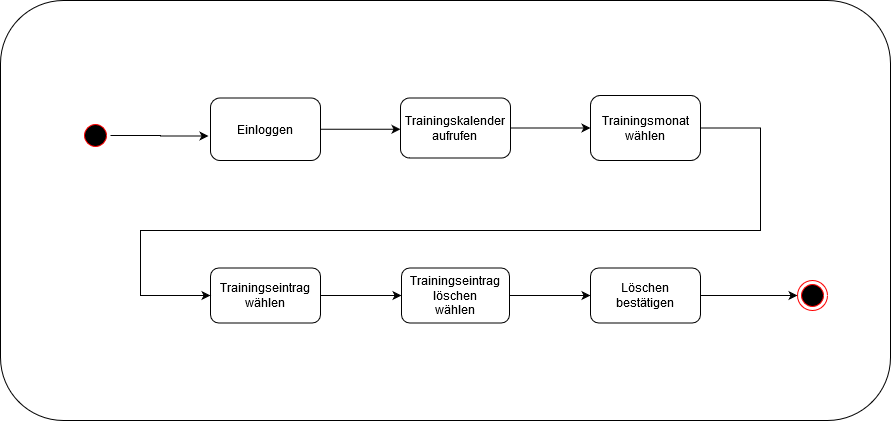

The diagram above was exported from draw.io. Its source (the exported page's mxGraphModel, read from the mxfile embedded in the PNG):
<mxGraphModel dx="1102" dy="575" grid="0" gridSize="10" guides="1" tooltips="1" connect="1" arrows="1" fold="1" page="1" pageScale="1" pageWidth="827" pageHeight="1169" math="0" shadow="0">
  <root>
    <mxCell id="0" />
    <mxCell id="1" parent="0" />
    <mxCell id="BD36lEGvjcGjyZvf-TqO-1" value="" style="rounded=1;whiteSpace=wrap;html=1;" parent="1" vertex="1">
      <mxGeometry x="350" y="280" width="120" height="60" as="geometry" />
    </mxCell>
    <mxCell id="BD36lEGvjcGjyZvf-TqO-2" value="" style="rounded=1;whiteSpace=wrap;html=1;" parent="1" vertex="1">
      <mxGeometry y="20" width="890" height="420" as="geometry" />
    </mxCell>
    <mxCell id="Id2XKxV9c-ROTSdoR158-3" style="edgeStyle=orthogonalEdgeStyle;rounded=0;orthogonalLoop=1;jettySize=auto;html=1;entryX=-0.018;entryY=0.608;entryDx=0;entryDy=0;entryPerimeter=0;" parent="1" source="BD36lEGvjcGjyZvf-TqO-3" target="MLSWXvwUCWesW4Jo9F8l-27" edge="1">
      <mxGeometry relative="1" as="geometry" />
    </mxCell>
    <mxCell id="BD36lEGvjcGjyZvf-TqO-3" value="" style="ellipse;html=1;shape=startState;fillColor=#000000;strokeColor=#ff0000;" parent="1" vertex="1">
      <mxGeometry x="80" y="140" width="30" height="30" as="geometry" />
    </mxCell>
    <mxCell id="MLSWXvwUCWesW4Jo9F8l-109" style="edgeStyle=orthogonalEdgeStyle;rounded=0;orthogonalLoop=1;jettySize=auto;html=1;entryX=0;entryY=0.5;entryDx=0;entryDy=0;" parent="1" source="BD36lEGvjcGjyZvf-TqO-16" target="MLSWXvwUCWesW4Jo9F8l-41" edge="1">
      <mxGeometry relative="1" as="geometry" />
    </mxCell>
    <mxCell id="BD36lEGvjcGjyZvf-TqO-16" value="&lt;div&gt;Trainingseintrag&lt;/div&gt;&lt;div&gt;wählen&lt;br&gt;&lt;/div&gt;" style="rounded=1;whiteSpace=wrap;html=1;" parent="1" vertex="1">
      <mxGeometry x="210" y="287.5" width="110" height="55" as="geometry" />
    </mxCell>
    <mxCell id="MLSWXvwUCWesW4Jo9F8l-55" style="edgeStyle=orthogonalEdgeStyle;rounded=0;orthogonalLoop=1;jettySize=auto;html=1;entryX=0;entryY=0.5;entryDx=0;entryDy=0;" parent="1" source="MLSWXvwUCWesW4Jo9F8l-1" target="BD36lEGvjcGjyZvf-TqO-16" edge="1">
      <mxGeometry relative="1" as="geometry">
        <mxPoint x="69" y="361.08000000000004" as="targetPoint" />
        <Array as="points">
          <mxPoint x="760" y="148" />
          <mxPoint x="760" y="250" />
          <mxPoint x="140" y="250" />
          <mxPoint x="140" y="315" />
        </Array>
      </mxGeometry>
    </mxCell>
    <mxCell id="MLSWXvwUCWesW4Jo9F8l-1" value="Trainingsmonat wählen" style="rounded=1;whiteSpace=wrap;html=1;" parent="1" vertex="1">
      <mxGeometry x="590" y="115" width="110" height="65" as="geometry" />
    </mxCell>
    <mxCell id="MLSWXvwUCWesW4Jo9F8l-32" style="edgeStyle=orthogonalEdgeStyle;rounded=0;orthogonalLoop=1;jettySize=auto;html=1;" parent="1" source="MLSWXvwUCWesW4Jo9F8l-27" target="MLSWXvwUCWesW4Jo9F8l-30" edge="1">
      <mxGeometry relative="1" as="geometry">
        <Array as="points">
          <mxPoint x="440" y="158" />
          <mxPoint x="440" y="158" />
        </Array>
      </mxGeometry>
    </mxCell>
    <mxCell id="MLSWXvwUCWesW4Jo9F8l-27" value="Einloggen" style="rounded=1;whiteSpace=wrap;html=1;" parent="1" vertex="1">
      <mxGeometry x="210" y="117.5" width="110" height="62.5" as="geometry" />
    </mxCell>
    <mxCell id="MLSWXvwUCWesW4Jo9F8l-38" style="edgeStyle=orthogonalEdgeStyle;rounded=0;orthogonalLoop=1;jettySize=auto;html=1;" parent="1" source="MLSWXvwUCWesW4Jo9F8l-30" target="MLSWXvwUCWesW4Jo9F8l-1" edge="1">
      <mxGeometry relative="1" as="geometry">
        <Array as="points">
          <mxPoint x="610" y="155" />
          <mxPoint x="610" y="155" />
        </Array>
      </mxGeometry>
    </mxCell>
    <mxCell id="MLSWXvwUCWesW4Jo9F8l-30" value="&lt;div&gt;Trainingskalender&lt;/div&gt;&lt;div&gt;aufrufen&lt;br&gt;&lt;/div&gt;" style="rounded=1;whiteSpace=wrap;html=1;" parent="1" vertex="1">
      <mxGeometry x="400" y="117.5" width="110" height="60" as="geometry" />
    </mxCell>
    <mxCell id="MLSWXvwUCWesW4Jo9F8l-108" style="edgeStyle=orthogonalEdgeStyle;rounded=0;orthogonalLoop=1;jettySize=auto;html=1;" parent="1" source="MLSWXvwUCWesW4Jo9F8l-41" target="MLSWXvwUCWesW4Jo9F8l-62" edge="1">
      <mxGeometry relative="1" as="geometry" />
    </mxCell>
    <mxCell id="MLSWXvwUCWesW4Jo9F8l-41" value="&lt;div&gt;&lt;br&gt;&lt;/div&gt;&lt;div&gt;Trainingseintrag löschen&lt;/div&gt;&lt;div&gt;wählen&lt;br&gt;&lt;/div&gt;&lt;div&gt;&lt;br&gt;&lt;/div&gt;" style="rounded=1;whiteSpace=wrap;html=1;" parent="1" vertex="1">
      <mxGeometry x="401" y="287.5" width="108" height="55" as="geometry" />
    </mxCell>
    <mxCell id="Id2XKxV9c-ROTSdoR158-5" style="edgeStyle=orthogonalEdgeStyle;rounded=0;orthogonalLoop=1;jettySize=auto;html=1;" parent="1" source="MLSWXvwUCWesW4Jo9F8l-62" target="MLSWXvwUCWesW4Jo9F8l-93" edge="1">
      <mxGeometry relative="1" as="geometry" />
    </mxCell>
    <mxCell id="MLSWXvwUCWesW4Jo9F8l-62" value="Löschen bestätigen" style="rounded=1;whiteSpace=wrap;html=1;" parent="1" vertex="1">
      <mxGeometry x="590" y="287.5" width="110" height="55" as="geometry" />
    </mxCell>
    <mxCell id="MLSWXvwUCWesW4Jo9F8l-93" value="" style="ellipse;html=1;shape=endState;fillColor=#000000;strokeColor=#ff0000;" parent="1" vertex="1">
      <mxGeometry x="797" y="300" width="30" height="30" as="geometry" />
    </mxCell>
  </root>
</mxGraphModel>